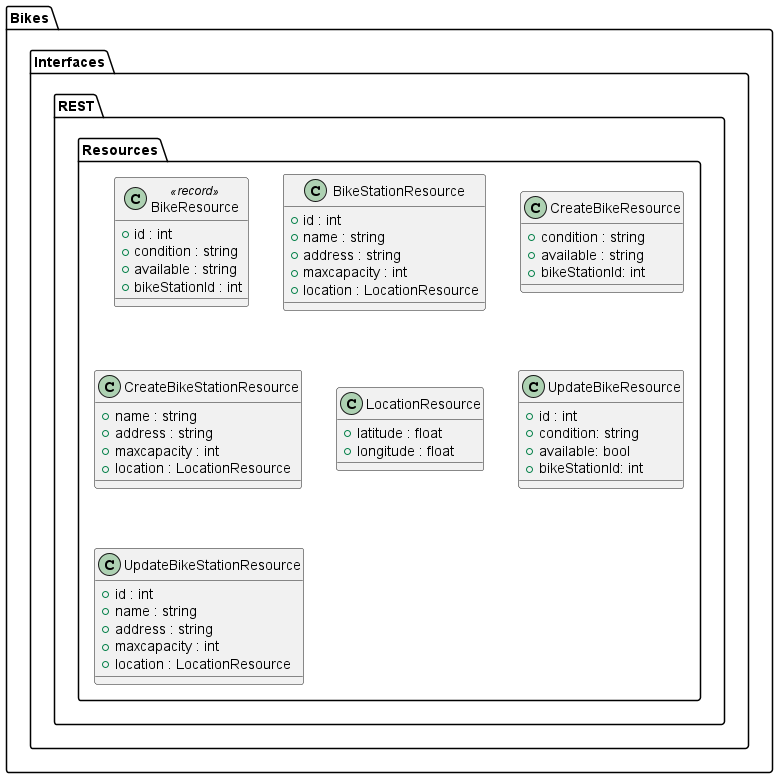

The diagram above was rendered by PlantUML. Its source (embedded in the PNG):
@startuml "SafeCycleCD - Backend"

package "Bikes" {

  package "Interfaces" {
    package "REST" {
      package "Resources" {
        class BikeResource <<record>> {
          + id : int
          + condition : string
          + available : string
          + bikeStationId : int
        }

        class BikeStationResource {
          + id : int
          + name : string
          + address : string
          + maxcapacity : int
          + location : LocationResource
        }

        class CreateBikeResource {
          + condition : string
          + available : string
          + bikeStationId: int
        }

        class CreateBikeStationResource {
          + name : string
          + address : string
          + maxcapacity : int
          + location : LocationResource
        }

        class LocationResource {
          + latitude : float
          + longitude : float
        }

        class UpdateBikeResource {
          + id : int
          + condition: string
          + available: bool
          + bikeStationId: int
        }

        class UpdateBikeStationResource {
          + id : int
          + name : string
          + address : string
          + maxcapacity : int
          + location : LocationResource
        }

    
     

      }

     
}

@enduml